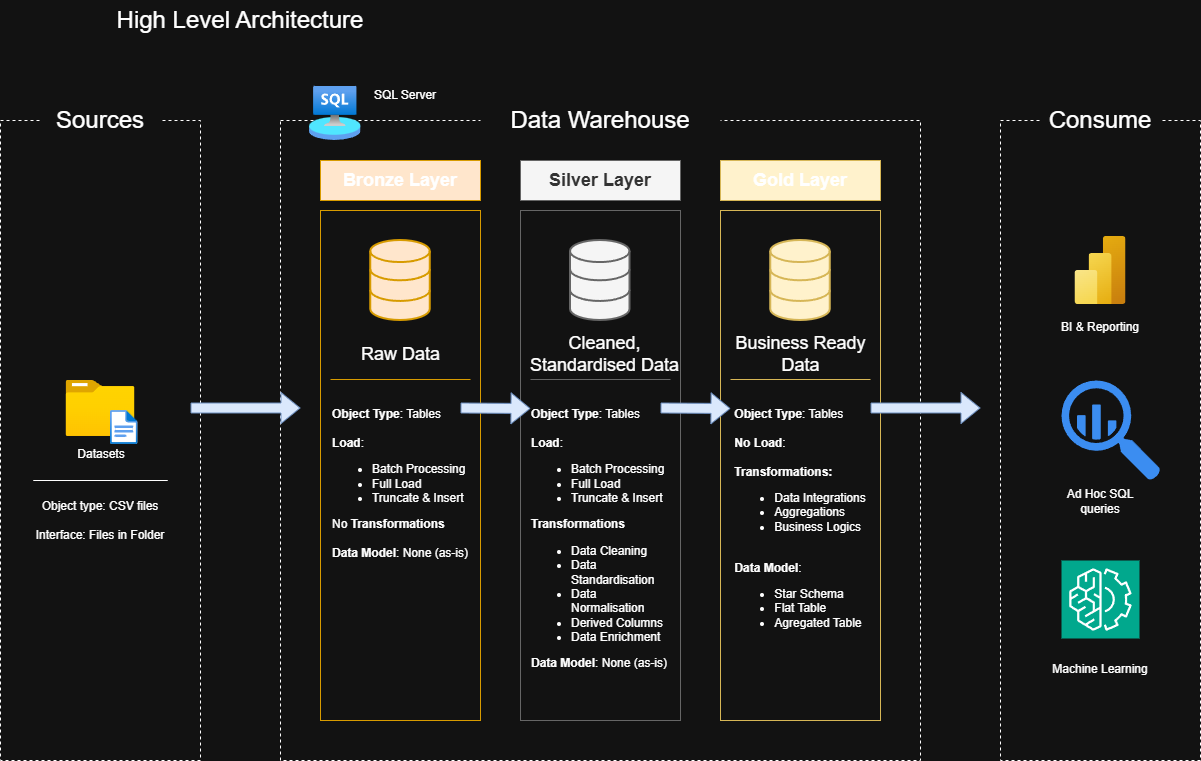

The diagram above was exported from draw.io. Its source (the exported page's mxGraphModel, read from the mxfile embedded in the PNG):
<mxGraphModel dx="1426" dy="849" grid="1" gridSize="10" guides="1" tooltips="1" connect="1" arrows="1" fold="1" page="1" pageScale="1" pageWidth="850" pageHeight="1100" math="0" shadow="0">
  <root>
    <mxCell id="0" />
    <mxCell id="1" parent="0" />
    <mxCell id="snYQKlyd-Ynhb3i8V6sv-1" value="" style="rounded=0;whiteSpace=wrap;html=1;fillColor=none;dashed=1;" vertex="1" parent="1">
      <mxGeometry x="40" y="160" width="200" height="640" as="geometry" />
    </mxCell>
    <mxCell id="snYQKlyd-Ynhb3i8V6sv-2" value="&lt;font style=&quot;font-size: 24px;&quot;&gt;Sources&lt;/font&gt;" style="rounded=0;whiteSpace=wrap;html=1;fillColor=default;strokeColor=none;" vertex="1" parent="1">
      <mxGeometry x="80" y="140" width="120" height="40" as="geometry" />
    </mxCell>
    <mxCell id="snYQKlyd-Ynhb3i8V6sv-3" value="" style="rounded=0;whiteSpace=wrap;html=1;fillColor=none;dashed=1;" vertex="1" parent="1">
      <mxGeometry x="320" y="160" width="640" height="640" as="geometry" />
    </mxCell>
    <mxCell id="snYQKlyd-Ynhb3i8V6sv-4" value="&lt;font style=&quot;font-size: 24px;&quot;&gt;Data Warehouse&lt;/font&gt;" style="rounded=0;whiteSpace=wrap;html=1;fillColor=default;strokeColor=none;" vertex="1" parent="1">
      <mxGeometry x="520" y="140" width="240" height="40" as="geometry" />
    </mxCell>
    <mxCell id="snYQKlyd-Ynhb3i8V6sv-5" value="" style="rounded=0;whiteSpace=wrap;html=1;fillColor=none;dashed=1;" vertex="1" parent="1">
      <mxGeometry x="1040" y="160" width="200" height="640" as="geometry" />
    </mxCell>
    <mxCell id="snYQKlyd-Ynhb3i8V6sv-6" value="&lt;font style=&quot;font-size: 24px;&quot;&gt;Consume&lt;/font&gt;" style="rounded=0;whiteSpace=wrap;html=1;fillColor=default;strokeColor=none;" vertex="1" parent="1">
      <mxGeometry x="1080" y="140" width="120" height="40" as="geometry" />
    </mxCell>
    <mxCell id="snYQKlyd-Ynhb3i8V6sv-7" value="&lt;font style=&quot;font-size: 18px;&quot;&gt;&lt;b&gt;Bronze Layer&lt;/b&gt;&lt;/font&gt;" style="rounded=0;whiteSpace=wrap;html=1;fillColor=#ffe6cc;strokeColor=#d79b00;" vertex="1" parent="1">
      <mxGeometry x="360" y="200" width="160" height="40" as="geometry" />
    </mxCell>
    <mxCell id="snYQKlyd-Ynhb3i8V6sv-8" value="" style="rounded=0;whiteSpace=wrap;html=1;fillColor=none;strokeColor=#d79b00;" vertex="1" parent="1">
      <mxGeometry x="360" y="250" width="160" height="510" as="geometry" />
    </mxCell>
    <mxCell id="snYQKlyd-Ynhb3i8V6sv-9" value="" style="rounded=0;whiteSpace=wrap;html=1;fillColor=none;strokeColor=#666666;fontColor=#333333;" vertex="1" parent="1">
      <mxGeometry x="560" y="250" width="160" height="510" as="geometry" />
    </mxCell>
    <mxCell id="snYQKlyd-Ynhb3i8V6sv-10" value="" style="rounded=0;whiteSpace=wrap;html=1;fillColor=none;strokeColor=#d6b656;" vertex="1" parent="1">
      <mxGeometry x="760" y="250" width="160" height="510" as="geometry" />
    </mxCell>
    <mxCell id="snYQKlyd-Ynhb3i8V6sv-11" value="&lt;font style=&quot;font-size: 18px;&quot;&gt;&lt;b&gt;Silver Layer&lt;/b&gt;&lt;/font&gt;" style="rounded=0;whiteSpace=wrap;html=1;fillColor=#f5f5f5;strokeColor=#666666;fontColor=#333333;" vertex="1" parent="1">
      <mxGeometry x="560" y="200" width="160" height="40" as="geometry" />
    </mxCell>
    <mxCell id="snYQKlyd-Ynhb3i8V6sv-12" value="&lt;font style=&quot;font-size: 18px;&quot;&gt;&lt;b&gt;Gold Layer&lt;/b&gt;&lt;/font&gt;" style="rounded=0;whiteSpace=wrap;html=1;fillColor=#fff2cc;strokeColor=#d6b656;" vertex="1" parent="1">
      <mxGeometry x="760" y="200" width="160" height="40" as="geometry" />
    </mxCell>
    <mxCell id="snYQKlyd-Ynhb3i8V6sv-13" value="&lt;font style=&quot;font-size: 24px;&quot;&gt;High Level Architecture&lt;/font&gt;" style="rounded=0;whiteSpace=wrap;html=1;fillColor=none;strokeColor=none;" vertex="1" parent="1">
      <mxGeometry x="40" y="40" width="480" height="40" as="geometry" />
    </mxCell>
    <mxCell id="snYQKlyd-Ynhb3i8V6sv-14" value="" style="image;aspect=fixed;html=1;points=[];align=center;fontSize=12;image=img/lib/azure2/general/Folder_Blank.svg;" vertex="1" parent="1">
      <mxGeometry x="105.5" y="420" width="69" height="56.00000000000001" as="geometry" />
    </mxCell>
    <mxCell id="snYQKlyd-Ynhb3i8V6sv-16" value="" style="image;aspect=fixed;html=1;points=[];align=center;fontSize=12;image=img/lib/azure2/general/File.svg;" vertex="1" parent="1">
      <mxGeometry x="150" y="450" width="27.59" height="34" as="geometry" />
    </mxCell>
    <mxCell id="snYQKlyd-Ynhb3i8V6sv-17" value="Datasets" style="rounded=0;whiteSpace=wrap;html=1;fillColor=none;strokeColor=none;" vertex="1" parent="1">
      <mxGeometry x="105.5" y="484" width="70" height="20" as="geometry" />
    </mxCell>
    <mxCell id="snYQKlyd-Ynhb3i8V6sv-19" value="" style="endArrow=none;html=1;rounded=0;" edge="1" parent="1">
      <mxGeometry width="50" height="50" relative="1" as="geometry">
        <mxPoint x="207.25" y="520" as="sourcePoint" />
        <mxPoint x="72.75" y="520" as="targetPoint" />
      </mxGeometry>
    </mxCell>
    <mxCell id="snYQKlyd-Ynhb3i8V6sv-20" value="Object type: CSV files&lt;div&gt;&lt;br&gt;&lt;/div&gt;&lt;div&gt;Interface: Files in Folder&lt;/div&gt;" style="rounded=0;whiteSpace=wrap;html=1;fillColor=none;strokeColor=none;" vertex="1" parent="1">
      <mxGeometry x="65" y="530" width="150" height="60" as="geometry" />
    </mxCell>
    <mxCell id="snYQKlyd-Ynhb3i8V6sv-21" value="" style="html=1;verticalLabelPosition=bottom;align=center;labelBackgroundColor=#ffffff;verticalAlign=top;strokeWidth=2;strokeColor=#d79b00;shadow=0;dashed=0;shape=mxgraph.ios7.icons.data;fillColor=#ffe6cc;" vertex="1" parent="1">
      <mxGeometry x="410.25" y="280" width="59.5" height="80" as="geometry" />
    </mxCell>
    <mxCell id="snYQKlyd-Ynhb3i8V6sv-26" value="" style="shape=flexArrow;endArrow=classic;html=1;rounded=0;fillColor=#dae8fc;strokeColor=#6c8ebf;" edge="1" parent="1">
      <mxGeometry width="50" height="50" relative="1" as="geometry">
        <mxPoint x="230" y="447.5" as="sourcePoint" />
        <mxPoint x="340" y="447.5" as="targetPoint" />
      </mxGeometry>
    </mxCell>
    <mxCell id="snYQKlyd-Ynhb3i8V6sv-27" value="" style="shape=flexArrow;endArrow=classic;html=1;rounded=0;fillColor=#dae8fc;strokeColor=#6c8ebf;" edge="1" parent="1">
      <mxGeometry width="50" height="50" relative="1" as="geometry">
        <mxPoint x="500" y="447.5" as="sourcePoint" />
        <mxPoint x="570" y="448" as="targetPoint" />
      </mxGeometry>
    </mxCell>
    <mxCell id="snYQKlyd-Ynhb3i8V6sv-28" value="" style="shape=flexArrow;endArrow=classic;html=1;rounded=0;fillColor=#dae8fc;strokeColor=#6c8ebf;" edge="1" parent="1">
      <mxGeometry width="50" height="50" relative="1" as="geometry">
        <mxPoint x="700" y="447.5" as="sourcePoint" />
        <mxPoint x="770" y="448" as="targetPoint" />
      </mxGeometry>
    </mxCell>
    <mxCell id="snYQKlyd-Ynhb3i8V6sv-29" value="" style="shape=flexArrow;endArrow=classic;html=1;rounded=0;fillColor=#dae8fc;strokeColor=#6c8ebf;" edge="1" parent="1">
      <mxGeometry width="50" height="50" relative="1" as="geometry">
        <mxPoint x="910" y="447.5" as="sourcePoint" />
        <mxPoint x="1020" y="447.5" as="targetPoint" />
      </mxGeometry>
    </mxCell>
    <mxCell id="snYQKlyd-Ynhb3i8V6sv-30" value="Raw Data" style="rounded=0;whiteSpace=wrap;html=1;fillColor=none;strokeColor=none;fontSize=18;" vertex="1" parent="1">
      <mxGeometry x="387.5" y="384" width="105" height="20" as="geometry" />
    </mxCell>
    <mxCell id="snYQKlyd-Ynhb3i8V6sv-31" value="&lt;font style=&quot;font-size: 18px;&quot;&gt;Cleaned, Standardised Data&lt;/font&gt;" style="rounded=0;whiteSpace=wrap;html=1;fillColor=none;strokeColor=none;" vertex="1" parent="1">
      <mxGeometry x="567.5" y="376" width="152.5" height="36" as="geometry" />
    </mxCell>
    <mxCell id="snYQKlyd-Ynhb3i8V6sv-32" value="&lt;font style=&quot;font-size: 18px;&quot;&gt;Business Ready Data&lt;/font&gt;" style="rounded=0;whiteSpace=wrap;html=1;fillColor=none;strokeColor=none;" vertex="1" parent="1">
      <mxGeometry x="763.75" y="384" width="152.5" height="20" as="geometry" />
    </mxCell>
    <mxCell id="snYQKlyd-Ynhb3i8V6sv-34" value="&lt;div style=&quot;text-align: left;&quot;&gt;&lt;span style=&quot;background-color: transparent; color: light-dark(rgb(0, 0, 0), rgb(255, 255, 255));&quot;&gt;&lt;b&gt;Object Type&lt;/b&gt;: Tables&lt;/span&gt;&lt;/div&gt;&lt;div&gt;&lt;br&gt;&lt;div style=&quot;text-align: left;&quot;&gt;&lt;span style=&quot;background-color: transparent; color: light-dark(rgb(0, 0, 0), rgb(255, 255, 255));&quot;&gt;&lt;b&gt;Load&lt;/b&gt;:&lt;/span&gt;&lt;/div&gt;&lt;div style=&quot;text-align: left;&quot;&gt;&lt;ul&gt;&lt;li&gt;&lt;span style=&quot;background-color: transparent; color: light-dark(rgb(0, 0, 0), rgb(255, 255, 255));&quot;&gt;Batch Processing&lt;/span&gt;&lt;/li&gt;&lt;li&gt;&lt;span style=&quot;background-color: transparent; color: light-dark(rgb(0, 0, 0), rgb(255, 255, 255));&quot;&gt;Full Load&lt;/span&gt;&lt;/li&gt;&lt;li&gt;&lt;span style=&quot;background-color: transparent; color: light-dark(rgb(0, 0, 0), rgb(255, 255, 255));&quot;&gt;Truncate &amp;amp; Insert&lt;/span&gt;&lt;/li&gt;&lt;/ul&gt;&lt;div&gt;No &lt;b&gt;Transformations&lt;/b&gt;&lt;/div&gt;&lt;div&gt;&lt;br&gt;&lt;/div&gt;&lt;div&gt;&lt;b&gt;Data Model&lt;/b&gt;: None (as-is)&lt;/div&gt;&lt;/div&gt;&lt;div&gt;&lt;br&gt;&lt;/div&gt;&lt;div&gt;&lt;br&gt;&lt;/div&gt;&lt;/div&gt;" style="rounded=0;whiteSpace=wrap;html=1;verticalAlign=top;fillColor=none;strokeColor=none;" vertex="1" parent="1">
      <mxGeometry x="370" y="440" width="140" height="320" as="geometry" />
    </mxCell>
    <mxCell id="snYQKlyd-Ynhb3i8V6sv-36" value="&lt;div style=&quot;text-align: left;&quot;&gt;&lt;span style=&quot;background-color: transparent; color: light-dark(rgb(0, 0, 0), rgb(255, 255, 255));&quot;&gt;&lt;b&gt;Object Type&lt;/b&gt;: Tables&lt;/span&gt;&lt;/div&gt;&lt;div&gt;&lt;br&gt;&lt;div style=&quot;text-align: left;&quot;&gt;&lt;span style=&quot;background-color: transparent; color: light-dark(rgb(0, 0, 0), rgb(255, 255, 255));&quot;&gt;&lt;b&gt;Load&lt;/b&gt;:&lt;/span&gt;&lt;/div&gt;&lt;div style=&quot;text-align: left;&quot;&gt;&lt;ul&gt;&lt;li&gt;&lt;span style=&quot;background-color: transparent; color: light-dark(rgb(0, 0, 0), rgb(255, 255, 255));&quot;&gt;Batch Processing&lt;/span&gt;&lt;/li&gt;&lt;li&gt;&lt;span style=&quot;background-color: transparent; color: light-dark(rgb(0, 0, 0), rgb(255, 255, 255));&quot;&gt;Full Load&lt;/span&gt;&lt;/li&gt;&lt;li&gt;&lt;span style=&quot;background-color: transparent; color: light-dark(rgb(0, 0, 0), rgb(255, 255, 255));&quot;&gt;Truncate &amp;amp; Insert&lt;/span&gt;&lt;/li&gt;&lt;/ul&gt;&lt;div&gt;&lt;b&gt;Transformations&lt;/b&gt;&lt;/div&gt;&lt;div&gt;&lt;ul&gt;&lt;li&gt;Data Cleaning&lt;/li&gt;&lt;li&gt;Data Standardisation&lt;/li&gt;&lt;li&gt;Data Normalisation&lt;/li&gt;&lt;li&gt;Derived Columns&lt;/li&gt;&lt;li&gt;Data Enrichment&lt;/li&gt;&lt;/ul&gt;&lt;/div&gt;&lt;div&gt;&lt;b&gt;Data Model&lt;/b&gt;: None (as-is)&lt;/div&gt;&lt;/div&gt;&lt;div&gt;&lt;br&gt;&lt;/div&gt;&lt;div&gt;&lt;br&gt;&lt;/div&gt;&lt;/div&gt;" style="rounded=0;whiteSpace=wrap;html=1;verticalAlign=top;fillColor=none;strokeColor=none;" vertex="1" parent="1">
      <mxGeometry x="570" y="440" width="140" height="320" as="geometry" />
    </mxCell>
    <mxCell id="snYQKlyd-Ynhb3i8V6sv-37" value="&lt;div style=&quot;text-align: left;&quot;&gt;&lt;span style=&quot;background-color: transparent; color: light-dark(rgb(0, 0, 0), rgb(255, 255, 255));&quot;&gt;&lt;b&gt;Object Type&lt;/b&gt;: Tables&lt;/span&gt;&lt;/div&gt;&lt;div&gt;&lt;br&gt;&lt;div style=&quot;text-align: left;&quot;&gt;&lt;span style=&quot;background-color: transparent; color: light-dark(rgb(0, 0, 0), rgb(255, 255, 255));&quot;&gt;&lt;b&gt;No Load&lt;/b&gt;:&lt;/span&gt;&lt;/div&gt;&lt;div style=&quot;text-align: left;&quot;&gt;&lt;span style=&quot;background-color: transparent; color: light-dark(rgb(0, 0, 0), rgb(255, 255, 255));&quot;&gt;&lt;br&gt;&lt;/span&gt;&lt;/div&gt;&lt;div style=&quot;text-align: left;&quot;&gt;&lt;div&gt;&lt;b&gt;Transformations:&lt;/b&gt;&lt;/div&gt;&lt;div&gt;&lt;ul&gt;&lt;li&gt;Data Integrations&lt;/li&gt;&lt;li&gt;Aggregations&lt;/li&gt;&lt;li&gt;Business Logics&lt;/li&gt;&lt;/ul&gt;&lt;/div&gt;&lt;div&gt;&lt;br&gt;&lt;/div&gt;&lt;div&gt;&lt;b&gt;Data Model&lt;/b&gt;:&amp;nbsp;&lt;/div&gt;&lt;div&gt;&lt;ul&gt;&lt;li&gt;Star Schema&lt;/li&gt;&lt;li&gt;Flat Table&lt;/li&gt;&lt;li&gt;Agregated Table&lt;/li&gt;&lt;/ul&gt;&lt;/div&gt;&lt;/div&gt;&lt;div&gt;&lt;br&gt;&lt;/div&gt;&lt;div&gt;&lt;br&gt;&lt;/div&gt;&lt;/div&gt;" style="rounded=0;whiteSpace=wrap;html=1;verticalAlign=top;fillColor=none;strokeColor=none;" vertex="1" parent="1">
      <mxGeometry x="770" y="440" width="140" height="320" as="geometry" />
    </mxCell>
    <mxCell id="snYQKlyd-Ynhb3i8V6sv-38" value="" style="endArrow=none;html=1;rounded=0;fillColor=#ffe6cc;strokeColor=#d79b00;" edge="1" parent="1">
      <mxGeometry width="50" height="50" relative="1" as="geometry">
        <mxPoint x="370" y="419" as="sourcePoint" />
        <mxPoint x="510" y="419" as="targetPoint" />
      </mxGeometry>
    </mxCell>
    <mxCell id="snYQKlyd-Ynhb3i8V6sv-39" value="" style="endArrow=none;html=1;rounded=0;fillColor=#f5f5f5;strokeColor=#666666;" edge="1" parent="1">
      <mxGeometry width="50" height="50" relative="1" as="geometry">
        <mxPoint x="570" y="419" as="sourcePoint" />
        <mxPoint x="710" y="419" as="targetPoint" />
      </mxGeometry>
    </mxCell>
    <mxCell id="snYQKlyd-Ynhb3i8V6sv-40" value="" style="endArrow=none;html=1;rounded=0;fillColor=#fff2cc;strokeColor=#d6b656;" edge="1" parent="1">
      <mxGeometry width="50" height="50" relative="1" as="geometry">
        <mxPoint x="770" y="419" as="sourcePoint" />
        <mxPoint x="910" y="419" as="targetPoint" />
      </mxGeometry>
    </mxCell>
    <mxCell id="snYQKlyd-Ynhb3i8V6sv-41" value="" style="image;aspect=fixed;html=1;points=[];align=center;fontSize=12;image=img/lib/azure2/analytics/Power_BI_Embedded.svg;" vertex="1" parent="1">
      <mxGeometry x="1114.5" y="276" width="51" height="68" as="geometry" />
    </mxCell>
    <mxCell id="snYQKlyd-Ynhb3i8V6sv-42" value="BI &amp;amp; Reporting" style="rounded=0;whiteSpace=wrap;html=1;fillColor=none;strokeColor=none;" vertex="1" parent="1">
      <mxGeometry x="1085" y="358" width="110" height="18" as="geometry" />
    </mxCell>
    <mxCell id="snYQKlyd-Ynhb3i8V6sv-43" value="" style="sketch=0;html=1;aspect=fixed;strokeColor=none;shadow=0;fillColor=#3B8DF1;verticalAlign=top;labelPosition=center;verticalLabelPosition=bottom;shape=mxgraph.gcp2.big_query" vertex="1" parent="1">
      <mxGeometry x="1101" y="420" width="99" height="100" as="geometry" />
    </mxCell>
    <mxCell id="snYQKlyd-Ynhb3i8V6sv-44" value="Ad Hoc SQL queries" style="rounded=0;whiteSpace=wrap;html=1;fillColor=none;strokeColor=none;" vertex="1" parent="1">
      <mxGeometry x="1085" y="532" width="110" height="18" as="geometry" />
    </mxCell>
    <mxCell id="snYQKlyd-Ynhb3i8V6sv-45" value="" style="sketch=0;points=[[0,0,0],[0.25,0,0],[0.5,0,0],[0.75,0,0],[1,0,0],[0,1,0],[0.25,1,0],[0.5,1,0],[0.75,1,0],[1,1,0],[0,0.25,0],[0,0.5,0],[0,0.75,0],[1,0.25,0],[1,0.5,0],[1,0.75,0]];outlineConnect=0;fontColor=#232F3E;fillColor=#01A88D;strokeColor=#ffffff;dashed=0;verticalLabelPosition=bottom;verticalAlign=top;align=center;html=1;fontSize=12;fontStyle=0;aspect=fixed;shape=mxgraph.aws4.resourceIcon;resIcon=mxgraph.aws4.machine_learning;" vertex="1" parent="1">
      <mxGeometry x="1101" y="600" width="78" height="78" as="geometry" />
    </mxCell>
    <mxCell id="snYQKlyd-Ynhb3i8V6sv-46" value="Machine Learning" style="rounded=0;whiteSpace=wrap;html=1;fillColor=none;strokeColor=none;" vertex="1" parent="1">
      <mxGeometry x="1085" y="700" width="110" height="18" as="geometry" />
    </mxCell>
    <mxCell id="snYQKlyd-Ynhb3i8V6sv-47" value="" style="image;aspect=fixed;html=1;points=[];align=center;fontSize=12;image=img/lib/azure2/other/Arc_SQL_Server.svg;" vertex="1" parent="1">
      <mxGeometry x="349.04" y="126" width="51.46" height="54" as="geometry" />
    </mxCell>
    <mxCell id="snYQKlyd-Ynhb3i8V6sv-48" value="SQL Server" style="rounded=0;whiteSpace=wrap;html=1;fillColor=none;strokeColor=none;" vertex="1" parent="1">
      <mxGeometry x="390" y="126" width="110" height="18" as="geometry" />
    </mxCell>
    <mxCell id="snYQKlyd-Ynhb3i8V6sv-49" value="" style="html=1;verticalLabelPosition=bottom;align=center;labelBackgroundColor=#ffffff;verticalAlign=top;strokeWidth=2;strokeColor=#666666;shadow=0;dashed=0;shape=mxgraph.ios7.icons.data;fillColor=#f5f5f5;fontColor=#333333;" vertex="1" parent="1">
      <mxGeometry x="610" y="280" width="59.5" height="80" as="geometry" />
    </mxCell>
    <mxCell id="snYQKlyd-Ynhb3i8V6sv-50" value="" style="html=1;verticalLabelPosition=bottom;align=center;labelBackgroundColor=#ffffff;verticalAlign=top;strokeWidth=2;strokeColor=#d6b656;shadow=0;dashed=0;shape=mxgraph.ios7.icons.data;fillColor=#fff2cc;" vertex="1" parent="1">
      <mxGeometry x="810.25" y="280" width="59.5" height="80" as="geometry" />
    </mxCell>
  </root>
</mxGraphModel>